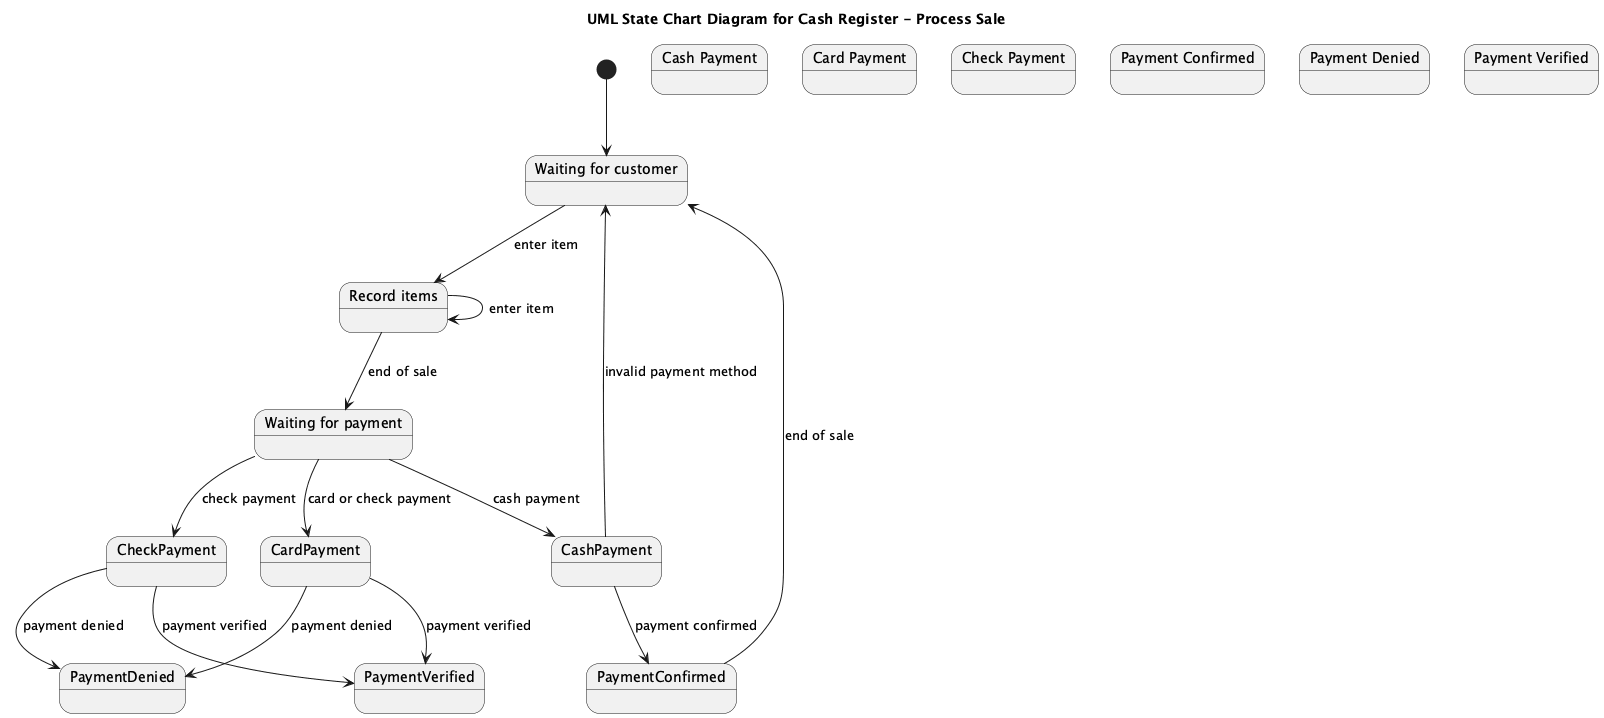

The diagram above was rendered by PlantUML. Its source (embedded in the PNG):
@startuml
title UML State Chart Diagram for Cash Register - Process Sale

[*] --> WaitingCustomer
WaitingCustomer --> RecordItems : enter item
RecordItems --> RecordItems : enter item
RecordItems --> WaitingPayment : end of sale

state "Waiting for customer" as WaitingCustomer
state "Record items" as RecordItems
state "Waiting for payment" as WaitingPayment
state "Cash Payment"
state "Card Payment"
state "Check Payment"
state "Payment Confirmed"
state "Payment Denied"
state "Payment Verified"

WaitingPayment --> CashPayment : cash payment
CashPayment --> PaymentConfirmed : payment confirmed
CashPayment --> WaitingCustomer : invalid payment method

WaitingPayment --> CardPayment : card or check payment
CardPayment --> PaymentVerified : payment verified
CardPayment --> PaymentDenied : payment denied

WaitingPayment --> CheckPayment : check payment
CheckPayment --> PaymentVerified : payment verified
CheckPayment --> PaymentDenied : payment denied

PaymentConfirmed --> WaitingCustomer : end of sale
@enduml